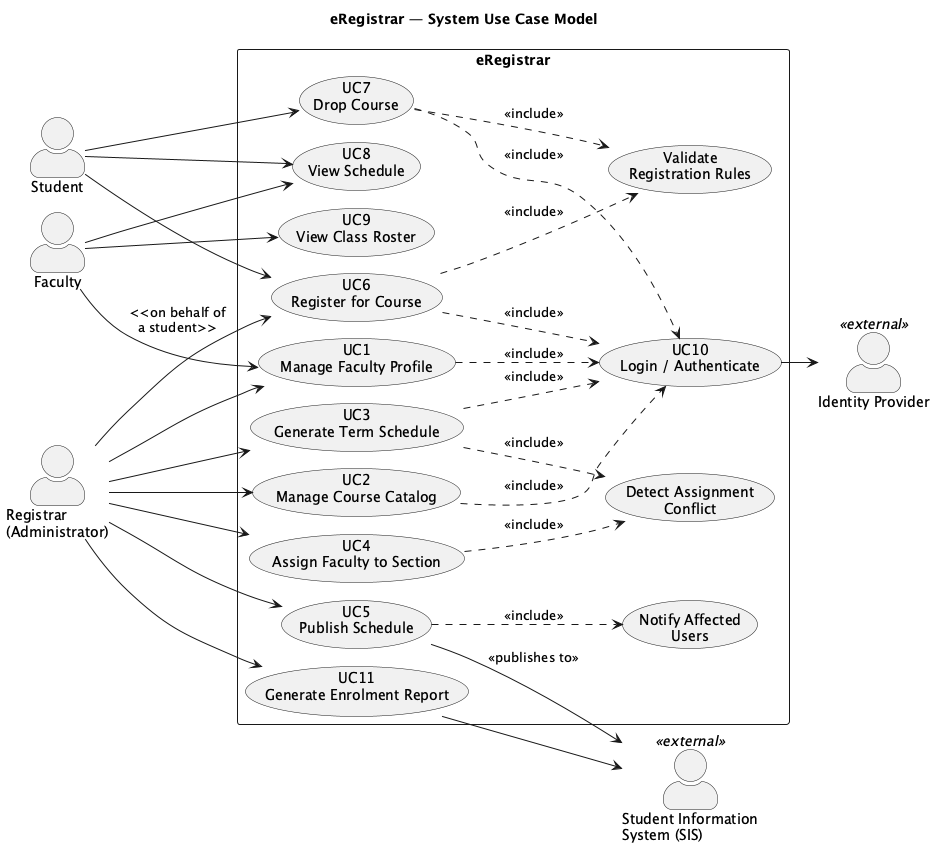

The diagram above was rendered by PlantUML. Its source (embedded in the PNG):
@startuml usecase_eregistrar
!pragma layout smetana
left to right direction
skinparam packageStyle rectangle
skinparam actorStyle awesome
skinparam shadowing false
title eRegistrar — System Use Case Model

actor "Student" as Student
actor "Faculty" as Faculty
actor "Registrar\n(Administrator)" as Admin
actor "Identity Provider" as IdP <<external>>
actor "Student Information\nSystem (SIS)" as SIS <<external>>

rectangle "eRegistrar" {

  usecase "UC1\nManage Faculty Profile" as UC1
  usecase "UC2\nManage Course Catalog" as UC2
  usecase "UC3\nGenerate Term Schedule" as UC3
  usecase "UC4\nAssign Faculty to Section" as UC4
  usecase "UC5\nPublish Schedule" as UC5
  usecase "UC6\nRegister for Course" as UC6
  usecase "UC7\nDrop Course" as UC7
  usecase "UC8\nView Schedule" as UC8
  usecase "UC9\nView Class Roster" as UC9
  usecase "UC10\nLogin / Authenticate" as UC10
  usecase "UC11\nGenerate Enrolment Report" as UC11

  usecase "Validate\nRegistration Rules" as UCV
  usecase "Detect Assignment\nConflict" as UCC
  usecase "Notify Affected\nUsers" as UCN
}

Faculty --> UC1
Faculty --> UC8
Faculty --> UC9

Admin --> UC1
Admin --> UC2
Admin --> UC3
Admin --> UC4
Admin --> UC5
Admin --> UC11
Admin --> UC6 : <<on behalf of\na student>>

Student --> UC6
Student --> UC7
Student --> UC8

UC1 ..> UC10 : <<include>>
UC2 ..> UC10 : <<include>>
UC3 ..> UC10 : <<include>>
UC6 ..> UC10 : <<include>>
UC7 ..> UC10 : <<include>>

UC6 ..> UCV : <<include>>
UC7 ..> UCV : <<include>>
UC3 ..> UCC : <<include>>
UC4 ..> UCC : <<include>>
UC5 ..> UCN : <<include>>

UC10 --> IdP
UC5 --> SIS : <<publishes to>>
UC11 --> SIS

@enduml